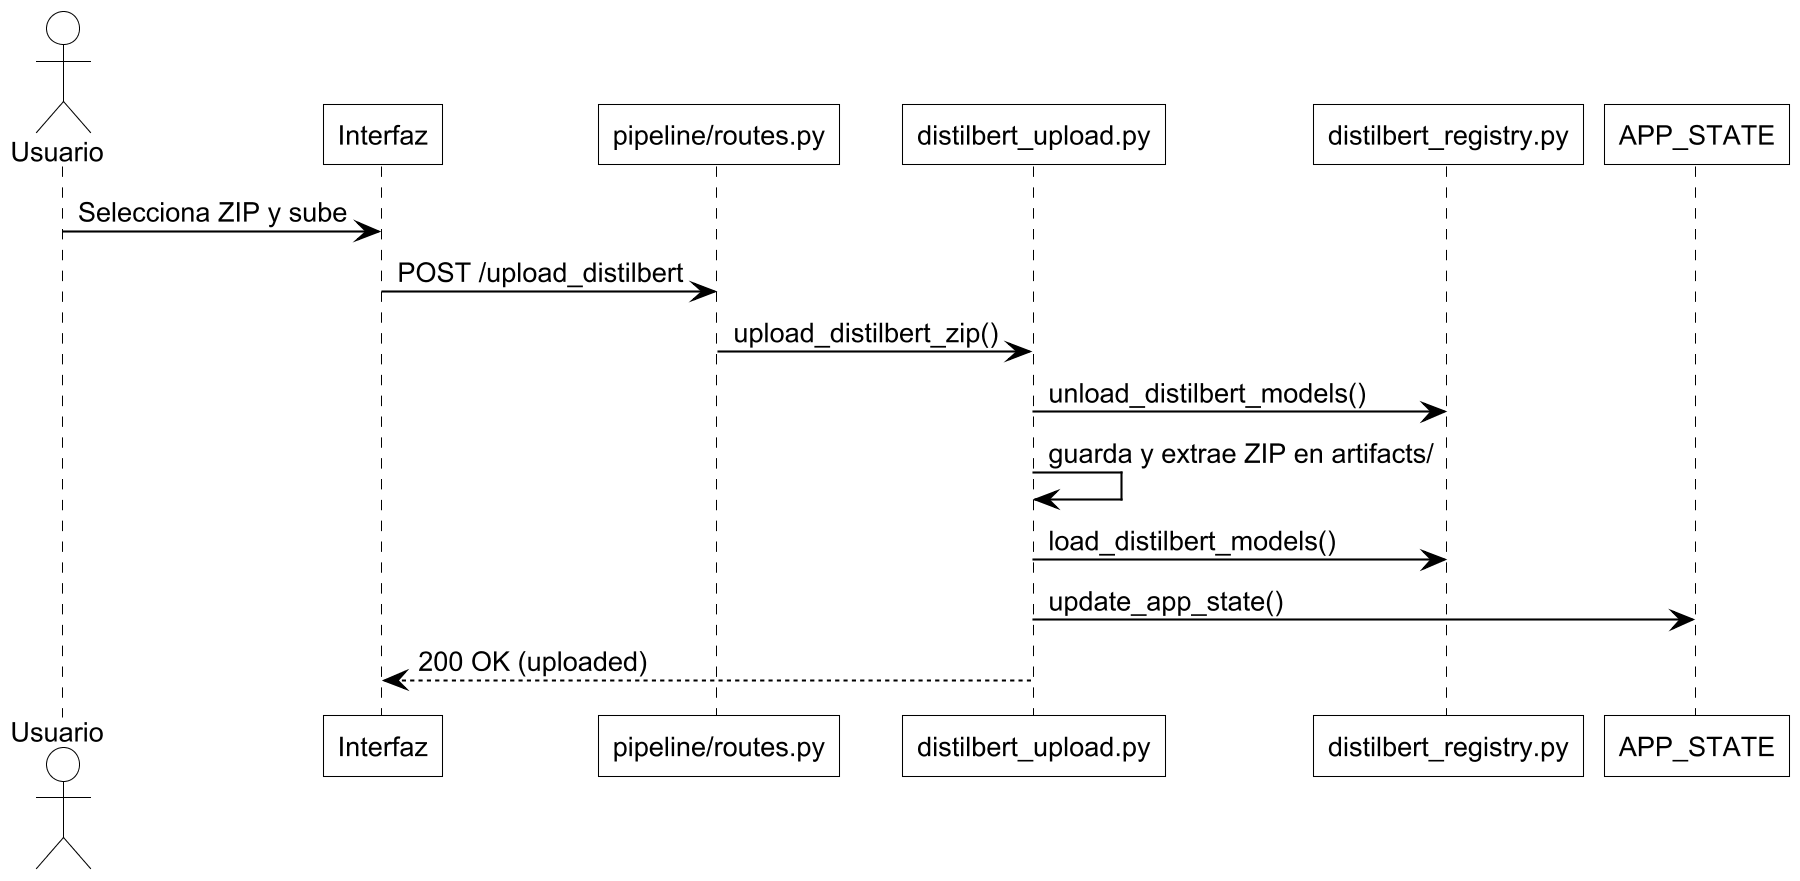

The diagram above was rendered by PlantUML. Its source (embedded in the PNG):
@startuml secuencia_subir_distilbert
skinparam dpi 200
skinparam defaultFontName Arial
skinparam defaultFontSize 13
skinparam monochrome true
skinparam shadowing false
skinparam roundCorner 0
skinparam ArrowColor #000000
skinparam ArrowThickness 1

skinparam actor {
  BackgroundColor #FFFFFF
  BorderColor #000000
}
skinparam usecase {
  BackgroundColor #FFFFFF
  BorderColor #000000
}
skinparam rectangle {
  BackgroundColor #FFFFFF
  BorderColor #000000
}
skinparam package {
  BackgroundColor #FFFFFF
  BorderColor #000000
}
skinparam component {
  BackgroundColor #FFFFFF
  BorderColor #000000
}
skinparam node {
  BackgroundColor #FFFFFF
  BorderColor #000000
}
skinparam database {
  BackgroundColor #FFFFFF
  BorderColor #000000
}
skinparam cloud {
  BackgroundColor #FFFFFF
  BorderColor #000000
}
skinparam class {
  BackgroundColor #FFFFFF
  BorderColor #000000
}
skinparam state {
  BackgroundColor #FFFFFF
  BorderColor #000000
}
skinparam activity {
  BackgroundColor #FFFFFF
  BorderColor #000000
}
skinparam sequence {
  ArrowColor #000000
  LifeLineBorderColor #000000
  LifeLineBackgroundColor #FFFFFF
  ParticipantBackgroundColor #FFFFFF
  ParticipantBorderColor #000000
  ActorBackgroundColor #FFFFFF
  ActorBorderColor #000000
}
actor Usuario as U
participant "Interfaz" as V
participant "pipeline/routes.py" as P
participant "distilbert_upload.py" as Up
participant "distilbert_registry.py" as Reg
participant "APP_STATE" as ST

U -> V : Selecciona ZIP y sube
V -> P : POST /upload_distilbert
P -> Up : upload_distilbert_zip()
Up -> Reg : unload_distilbert_models()
Up -> Up : guarda y extrae ZIP en artifacts/
Up -> Reg : load_distilbert_models()
Up -> ST : update_app_state()
Up --> V : 200 OK (uploaded)
@enduml